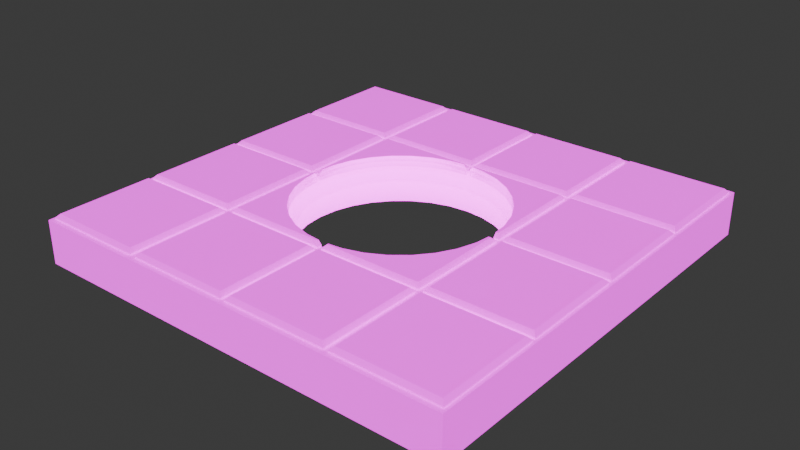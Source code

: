 # Source: TileWithHole.blend  (saved by Blender 4.0.36; exported with 4.5.12 LTS)
import bpy
from mathutils import Matrix  # noqa: F401  (used for matrix-valued properties, if any)

bpy.ops.wm.read_factory_settings(use_empty=True)
scene = bpy.context.scene
scene.name = 'Scene'

# ---- collections
col_collection = bpy.data.collections.new('Collection'); scene.collection.children.link(col_collection)

# ---- images (referenced by path relative to the original .blend; pixels are not part of the script)
import os
ASSET_DIR = os.environ.get("B2B_ASSET_DIR", "")  # directory of the original .blend (textures are referenced by path, not embedded)
HERE = os.path.dirname(os.path.abspath(__file__))  # packed textures are extracted next to this script under _unpacked/

def load_image(name, relpath, width, height, colorspace="sRGB"):
    """Load a texture the original file referenced (path relative to the .blend, or extracted next to this script)."""
    p = next((c for c in (os.path.join(HERE, relpath), os.path.join(ASSET_DIR, relpath)) if relpath and os.path.exists(c)), "")
    if p:
        img = bpy.data.images.load(p, check_existing=True)
        img.name = name
    else:  # same state as the original file: an image datablock whose file is absent (Cycles renders it pink)
        img = bpy.data.images.new(name, width, height)
        img.source = "FILE"
        img.filepath = "//" + (relpath or name)
    img.colorspace_settings.name = colorspace
    return img
img_albedo_png = load_image('Albedo.png', 'Albedo.png', 1024, 1024, 'sRGB')
img_emission_png = load_image('Emission.png', 'Emission.png', 1024, 1024, 'sRGB')

# ---- materials (node trees are filled in below, after node groups)
mat_texture = bpy.data.materials.new('Texture')
mat_texture.use_transparent_shadow = False

# ---- material node trees
mat_texture.use_nodes = True; mat_texture.node_tree.nodes.clear()
_N = mat_texture.node_tree.nodes; _L = mat_texture.node_tree.links
n0 = _N.new('ShaderNodeBsdfPrincipled'); n0.name = 'Principled BSDF'; n0.location = (10, 300)
n0.inputs[2].default_value = 0.4
n0.inputs[3].default_value = 1.45
n0.inputs[28].default_value = 1.0
n1 = _N.new('ShaderNodeOutputMaterial'); n1.name = 'Material Output'; n1.location = (300, 300)
n2 = _N.new('ShaderNodeNormalMap'); n2.name = 'Normal Map'; n2.location = (-300, -300)
n2.label = 'Normal/Map'
n2.inputs[0].default_value = 0.0
n3 = _N.new('ShaderNodeTexImage'); n3.name = 'Image Texture'; n3.location = (-300, 600)
n3.image = img_albedo_png
n4 = _N.new('ShaderNodeTexImage'); n4.name = 'Image Texture.001'; n4.location = (-300, 300)
n4.image = img_emission_png
_L.new(n0.outputs[0], n1.inputs[0])
_L.new(n2.outputs[0], n0.inputs[5])
_L.new(n3.outputs[0], n0.inputs[0])
_L.new(n4.outputs[0], n0.inputs[27])
n1.is_active_output = True

# ---- world
world_world = bpy.data.worlds.new('World'); scene.world = world_world
world_world.use_nodes = True; world_world.node_tree.nodes.clear()
_N = world_world.node_tree.nodes; _L = world_world.node_tree.links
n0 = _N.new('ShaderNodeOutputWorld'); n0.name = 'World Output'; n0.location = (300, 300)
n1 = _N.new('ShaderNodeBackground'); n1.name = 'Background'; n1.location = (10, 300)
n1.inputs[0].default_value = (0.05088, 0.05088, 0.05088, 1.0)
_L.new(n1.outputs[0], n0.inputs[0])
n0.is_active_output = True
world_world.color = (0.05088, 0.05088, 0.05088)
world_world.use_sun_shadow = False
world_world.sun_shadow_jitter_overblur = 0.0

# ---- meshes
me_cube_016 = bpy.data.meshes.new('Cube.016')
me_cube_016.from_pydata([(-98.71, -4.76, 97.73), (-98.71, -4.76, 50.13), (-51.11, -4.76, 97.73), (-51.11, -4.76, 50.13), (-97.14, 0.0, 96.16), (-98.71, -1.569, 97.73), (-97.14, 0.0, 51.7), (-98.71, -1.569, 50.13), (-52.68, 0.0, 96.16), (-51.11, -1.569, 97.73), (-52.68, 0.0, 51.7), (-51.11, -1.569, 50.13), (-48.37, -4.76, 97.73), (-48.37, -4.76, 50.13), (-0.7729, -4.76, 97.73), (-0.7729, -4.76, 50.13), (-46.8, 0.0, 96.16), (-48.37, -1.569, 97.73), (-46.8, 0.0, 51.7), (-48.37, -1.569, 50.13), (-2.342, 0.0, 96.16), (-0.7729, -1.569, 97.73), (-2.342, 0.0, 51.7), (-0.7729, -1.569, 50.13), (1.128, -4.76, 97.73), (1.128, -4.76, 50.13), (48.72, -4.76, 97.73), (48.72, -4.76, 50.13), (2.697, 0.0, 96.16), (1.128, -1.569, 97.73), (2.697, 0.0, 51.7), (1.128, -1.569, 50.13), (47.15, 0.0, 96.16), (48.72, -1.569, 97.73), (47.15, 0.0, 51.7), (48.72, -1.569, 50.13), (50.76, -4.76, 97.73), (50.76, -4.76, 50.13), (98.35, -4.76, 97.73), (98.35, -4.76, 50.13), (52.33, 0.0, 96.16), (50.76, -1.569, 97.73), (52.33, 0.0, 51.7), (50.76, -1.569, 50.13), (96.78, 0.0, 96.16), (98.35, -1.569, 97.73), (96.78, 0.0, 51.7), (98.35, -1.569, 50.13), (-98.71, -4.76, 48.4), (-98.71, -4.76, 0.7987), (-51.11, -4.76, 48.4), (-51.11, -4.76, 0.7987), (-97.14, 0.0, 46.83), (-98.71, -1.569, 48.4), (-97.14, 0.0, 2.368), (-98.71, -1.569, 0.7987), (-52.68, 0.0, 46.83), (-51.11, -1.569, 48.4), (-52.68, 0.0, 2.368), (-51.11, -1.569, 0.7987), (-48.37, -4.76, 48.4), (-48.37, -4.76, 0.7987), (-0.7729, -4.76, 48.4), (-46.8, 0.0, 46.83), (-48.37, -1.569, 48.4), (-46.8, 0.0, 2.368), (-48.37, -1.569, 0.7987), (-2.342, 0.0, 46.83), (-0.7729, -1.569, 48.4), (1.128, -4.76, 48.4), (48.72, -4.76, 48.4), (48.72, -4.76, 0.7987), (2.697, 0.0, 46.83), (1.128, -1.569, 48.4), (47.15, 0.0, 46.83), (48.72, -1.569, 48.4), (47.15, 0.0, 2.368), (48.72, -1.569, 0.7987), (50.76, -4.76, 48.4), (50.76, -4.76, 0.7987), (98.35, -4.76, 48.4), (98.35, -4.76, 0.7987), (52.33, 0.0, 46.83), (50.76, -1.569, 48.4), (52.33, 0.0, 2.368), (50.76, -1.569, 0.7987), (96.78, 0.0, 46.83), (98.35, -1.569, 48.4), (96.78, 0.0, 2.368), (98.35, -1.569, 0.7987), (-98.71, -4.76, -0.8849), (-98.71, -4.76, -48.48), (-51.11, -4.76, -0.8849), (-51.11, -4.76, -48.48), (-97.14, 0.0, -2.454), (-98.71, -1.569, -0.8849), (-97.14, 0.0, -46.91), (-98.71, -1.569, -48.48), (-52.68, 0.0, -2.454), (-51.11, -1.569, -0.8849), (-52.68, 0.0, -46.91), (-51.11, -1.569, -48.48), (-48.37, -4.76, -0.8849), (-48.37, -4.76, -48.48), (-0.7729, -4.76, -48.48), (-46.8, 0.0, -2.454), (-48.37, -1.569, -0.8849), (-46.8, 0.0, -46.91), (-48.37, -1.569, -48.48), (-2.342, 0.0, -46.91), (-0.7729, -1.569, -48.48), (1.128, -4.76, -48.48), (48.72, -4.76, -0.8849), (48.72, -4.76, -48.48), (2.697, 0.0, -46.91), (1.128, -1.569, -48.48), (47.15, 0.0, -2.454), (48.72, -1.569, -0.8849), (47.15, 0.0, -46.91), (48.72, -1.569, -48.48), (50.76, -4.76, -0.8849), (50.76, -4.76, -48.48), (98.35, -4.76, -0.8849), (98.35, -4.76, -48.48), (52.33, 0.0, -2.454), (50.76, -1.569, -0.8849), (52.33, 0.0, -46.91), (50.76, -1.569, -48.48), (96.78, 0.0, -2.454), (98.35, -1.569, -0.8849), (96.78, 0.0, -46.91), (98.35, -1.569, -48.48), (-98.71, -4.76, -50.05), (-98.71, -4.76, -97.64), (-51.11, -4.76, -50.05), (-51.11, -4.76, -97.64), (-97.14, 0.0, -51.62), (-98.71, -1.569, -50.05), (-97.14, 0.0, -96.07), (-98.71, -1.569, -97.64), (-52.68, 0.0, -51.62), (-51.11, -1.569, -50.05), (-52.68, 0.0, -96.07), (-51.11, -1.569, -97.64), (-48.37, -4.76, -50.05), (-48.37, -4.76, -97.64), (-0.7729, -4.76, -50.05), (-0.7729, -4.76, -97.64), (-46.8, 0.0, -51.62), (-48.37, -1.569, -50.05), (-46.8, 0.0, -96.07), (-48.37, -1.569, -97.64), (-2.342, 0.0, -51.62), (-0.7729, -1.569, -50.05), (-2.342, 0.0, -96.07), (-0.7729, -1.569, -97.64), (1.128, -4.76, -50.05), (1.128, -4.76, -97.64), (48.72, -4.76, -50.05), (48.72, -4.76, -97.64), (2.697, 0.0, -51.62), (1.128, -1.569, -50.05), (2.697, 0.0, -96.07), (1.128, -1.569, -97.64), (47.15, 0.0, -51.62), (48.72, -1.569, -50.05), (47.15, 0.0, -96.07), (48.72, -1.569, -97.64), (50.76, -4.76, -50.05), (50.76, -4.76, -97.64), (98.35, -4.76, -50.05), (98.35, -4.76, -97.64), (52.33, 0.0, -51.62), (50.76, -1.569, -50.05), (52.33, 0.0, -96.07), (50.76, -1.569, -97.64), (96.78, 0.0, -51.62), (98.35, -1.569, -50.05), (96.78, 0.0, -96.07), (98.35, -1.569, -97.64), (-100.3, -22.36, 99.93), (-100.3, -2.359, 99.93), (-100.3, -22.36, -100.1), (-100.3, -2.359, -100.1), (99.72, -22.36, 99.93), (99.72, -2.359, 99.93), (99.72, -22.36, -100.1), (99.72, -2.359, -100.1), (-9.039, -2.359, 45.44), (-9.039, -22.36, 45.44), (-9.039, -4.76, 45.44), (-9.039, -3.815e-06, 45.44), (0.0, -2.359, 46.33), (0.0, -22.36, 46.33), (-0.7729, -1.569, 46.26), (-0.7729, -4.76, 46.26), (-2.342, 0.0, 46.1), (1.128, -1.569, 46.22), (2.697, 0.0, 46.07), (1.128, -4.76, 46.22), (9.039, -2.359, 45.44), (9.039, -22.36, 45.44), (9.039, -4.76, 45.44), (9.039, -3.815e-06, 45.44), (-17.73, -2.359, 42.81), (-17.73, -22.36, 42.81), (-17.73, -4.76, 42.81), (-17.73, -3.815e-06, 42.81), (17.73, -2.359, 42.81), (17.73, -22.36, 42.81), (17.73, -4.76, 42.81), (17.73, -3.815e-06, 42.81), (25.74, -2.359, 38.52), (25.74, -22.36, 38.52), (25.74, -4.76, 38.52), (25.74, -3.815e-06, 38.52), (-25.74, -2.359, 38.52), (-25.74, -22.36, 38.52), (-25.74, -4.76, 38.52), (-25.74, -3.815e-06, 38.52), (-38.52, -2.359, 25.74), (-38.52, -22.36, 25.74), (-38.52, -4.76, 25.74), (-38.52, -3.815e-06, 25.74), (-32.76, -2.359, 32.76), (-32.76, -22.36, 32.76), (-32.76, -4.76, 32.76), (-32.76, -3.815e-06, 32.76), (32.76, -22.36, 32.76), (32.76, -2.359, 32.76), (32.76, -4.76, 32.76), (32.76, -3.815e-06, 32.76), (-42.81, -2.359, 17.73), (-42.81, -22.36, 17.73), (-42.81, -4.76, 17.73), (-42.81, 0.0, 17.73), (38.52, -22.36, 25.74), (38.52, -2.359, 25.74), (38.52, -4.76, 25.74), (38.52, -3.815e-06, 25.74), (-45.44, -2.359, 9.039), (-45.44, -22.36, 9.039), (-45.44, -4.76, 9.039), (-45.44, 0.0, 9.039), (45.44, -22.36, 9.039), (45.44, -2.359, 9.039), (45.44, -4.76, 9.039), (45.44, 0.0, 9.039), (42.81, -22.36, 17.73), (42.81, -2.359, 17.73), (42.81, -4.76, 17.73), (42.81, 0.0, 17.73), (0.0, -22.36, -46.33), (0.0, -2.359, -46.33), (1.128, -4.76, -46.22), (1.128, -1.569, -46.22), (2.697, 0.0, -46.07), (9.039, -22.36, -45.44), (9.039, -2.359, -45.44), (9.039, -4.76, -45.44), (9.039, -5.722e-06, -45.44), (-38.52, -2.359, -25.74), (-38.52, -22.36, -25.74), (-38.52, -4.76, -25.74), (-38.52, 3.815e-06, -25.74), (-0.7729, -1.569, -46.26), (-2.342, 0.0, -46.1), (-0.7729, -4.76, -46.26), (-25.74, -22.36, -38.52), (-25.74, -2.359, -38.52), (-25.74, -4.76, -38.52), (-25.74, 0.0, -38.52), (25.74, -22.36, -38.52), (25.74, -2.359, -38.52), (25.74, -4.76, -38.52), (25.74, -5.722e-06, -38.52), (32.76, -22.36, -32.76), (32.76, -2.359, -32.76), (32.76, -4.76, -32.76), (32.76, -5.722e-06, -32.76), (-17.73, -22.36, -42.81), (-17.73, -2.359, -42.81), (-17.73, -4.76, -42.81), (-17.73, 0.0, -42.81), (42.81, -22.36, -17.73), (42.81, -2.359, -17.73), (42.81, -4.76, -17.73), (42.81, 0.0, -17.73), (-9.039, -22.36, -45.44), (-9.039, -2.359, -45.44), (-9.039, -4.76, -45.44), (-9.039, 0.0, -45.44), (-32.76, -22.36, -32.76), (-32.76, -2.359, -32.76), (-32.76, -4.76, -32.76), (-32.76, 3.815e-06, -32.76), (38.52, -22.36, -25.74), (38.52, -2.359, -25.74), (38.52, -4.76, -25.74), (38.52, -5.722e-06, -25.74), (17.73, -22.36, -42.81), (17.73, -2.359, -42.81), (17.73, -4.76, -42.81), (17.73, -5.722e-06, -42.81), (45.44, -22.36, -9.039), (45.44, -2.359, -9.039), (45.44, -4.76, -9.039), (45.44, 0.0, -9.039), (-46.33, -2.359, -1.781e-07), (-46.33, -22.36, -1.688e-06), (-46.25, -4.76, 0.7987), (-46.25, -1.569, 0.7987), (-46.1, 0.0, 2.368), (-45.44, -2.359, -9.039), (-45.44, -22.36, -9.039), (-45.44, -4.76, -9.039), (-45.44, 0.0, -9.039), (46.33, -22.36, -1.688e-06), (46.33, -2.359, -1.781e-07), (46.25, -1.569, -0.8849), (46.25, -4.76, -0.8849), (46.09, 0.0, -2.454), (-46.25, -4.76, -0.8849), (-46.09, 0.0, -2.454), (-46.25, -1.569, -0.8849), (46.25, -4.76, 0.7987), (46.25, -1.569, 0.7987), (46.1, 0.0, 2.368), (-42.81, -2.359, -17.73), (-42.81, -22.36, -17.73), (-42.81, -4.76, -17.73), (-42.81, 0.0, -17.73)], [], [(10, 6, 4, 8), (3, 11, 9, 2), (0, 5, 7, 1), (1, 3, 2, 0), (1, 7, 11, 3), (4, 6, 7, 5), (6, 10, 11, 7), (10, 8, 9, 11), (8, 4, 5, 9), (2, 9, 5, 0), (22, 18, 16, 20), (15, 23, 21, 14), (12, 17, 19, 13), (13, 15, 14, 12), (13, 19, 23, 15), (16, 18, 19, 17), (18, 22, 23, 19), (22, 20, 21, 23), (20, 16, 17, 21), (14, 21, 17, 12), (34, 30, 28, 32), (27, 35, 33, 26), (24, 29, 31, 25), (25, 27, 26, 24), (25, 31, 35, 27), (28, 30, 31, 29), (30, 34, 35, 31), (34, 32, 33, 35), (32, 28, 29, 33), (26, 33, 29, 24), (46, 42, 40, 44), (39, 47, 45, 38), (36, 41, 43, 37), (37, 39, 38, 36), (37, 43, 47, 39), (40, 42, 43, 41), (42, 46, 47, 43), (46, 44, 45, 47), (44, 40, 41, 45), (38, 45, 41, 36), (58, 54, 52, 56), (51, 59, 57, 50), (48, 53, 55, 49), (49, 51, 50, 48), (49, 55, 59, 51), (52, 54, 55, 53), (54, 58, 59, 55), (58, 56, 57, 59), (56, 52, 53, 57), (50, 57, 53, 48), (60, 64, 66, 61), (61, 310, 242, 234, 222, 226, 218, 206, 190, 195, 62, 60), (61, 66, 311, 310), (63, 65, 66, 64), (65, 312, 311, 66), (67, 63, 64, 68), (62, 68, 64, 60), (76, 327, 247, 251, 239, 231, 215, 211, 203, 198, 72, 74), (71, 77, 75, 70), (69, 73, 197, 199), (72, 198, 197, 73), (76, 74, 75, 77), (74, 72, 73, 75), (70, 75, 73, 69), (88, 84, 82, 86), (81, 89, 87, 80), (78, 83, 85, 79), (79, 81, 80, 78), (79, 85, 89, 81), (82, 84, 85, 83), (84, 88, 89, 85), (88, 86, 87, 89), (86, 82, 83, 87), (80, 87, 83, 78), (100, 96, 94, 98), (93, 101, 99, 92), (90, 95, 97, 91), (91, 93, 92, 90), (91, 97, 101, 93), (94, 96, 97, 95), (96, 100, 101, 97), (100, 98, 99, 101), (98, 94, 95, 99), (92, 99, 95, 90), (109, 107, 105, 323, 316, 331, 264, 295, 271, 283, 291, 266), (104, 110, 265, 267), (102, 106, 108, 103), (103, 104, 267, 290, 282, 270, 294, 263, 330, 315, 322, 102), (103, 108, 110, 104), (105, 107, 108, 106), (107, 109, 110, 108), (109, 266, 265, 110), (118, 114, 256, 260, 303, 275, 279, 299, 287, 307, 321, 116), (113, 119, 117, 112), (111, 113, 112, 320, 306, 286, 298, 278, 274, 302, 259, 254), (111, 115, 119, 113), (114, 118, 119, 115), (118, 116, 117, 119), (116, 321, 319, 117), (112, 117, 319, 320), (130, 126, 124, 128), (123, 131, 129, 122), (120, 125, 127, 121), (121, 123, 122, 120), (121, 127, 131, 123), (124, 126, 127, 125), (126, 130, 131, 127), (130, 128, 129, 131), (128, 124, 125, 129), (122, 129, 125, 120), (142, 138, 136, 140), (135, 143, 141, 134), (132, 137, 139, 133), (133, 135, 134, 132), (133, 139, 143, 135), (136, 138, 139, 137), (138, 142, 143, 139), (142, 140, 141, 143), (140, 136, 137, 141), (134, 141, 137, 132), (154, 150, 148, 152), (147, 155, 153, 146), (144, 149, 151, 145), (145, 147, 146, 144), (145, 151, 155, 147), (148, 150, 151, 149), (150, 154, 155, 151), (154, 152, 153, 155), (152, 148, 149, 153), (146, 153, 149, 144), (166, 162, 160, 164), (159, 167, 165, 158), (156, 161, 163, 157), (157, 159, 158, 156), (157, 163, 167, 159), (160, 162, 163, 161), (162, 166, 167, 163), (166, 164, 165, 167), (164, 160, 161, 165), (158, 165, 161, 156), (178, 174, 172, 176), (171, 179, 177, 170), (168, 173, 175, 169), (169, 171, 170, 168), (169, 175, 179, 171), (172, 174, 175, 173), (174, 178, 179, 175), (178, 176, 177, 179), (176, 172, 173, 177), (170, 177, 173, 168), (180, 181, 183, 182), (182, 183, 187, 186), (186, 187, 185, 184), (184, 185, 181, 180), (182, 186, 184, 317, 304, 284, 296, 276, 272, 300, 257, 252, 288, 280, 268, 292, 262, 329, 314, 309, 180), (187, 183, 181, 308, 313, 328, 261, 293, 269, 281, 289, 253, 258, 301, 273, 277, 297, 285, 305, 318, 185), (254, 255, 115, 111), (324, 323, 105, 106), (180, 309, 241, 233, 221, 225, 217, 205, 189, 193, 201, 209, 213, 228, 236, 248, 244, 317, 184), (195, 194, 68, 62), (325, 326, 77, 71), (255, 256, 114, 115), (185, 318, 245, 249, 237, 229, 212, 208, 200, 192, 188, 204, 216, 224, 220, 232, 240, 308, 181), (326, 327, 76, 77), (194, 196, 67, 68), (322, 324, 106, 102), (199, 202, 210, 214, 230, 238, 250, 246, 325, 71, 70, 69), (196, 191, 207, 219, 227, 223, 235, 243, 312, 65, 63, 67)])
me_cube_016.polygons.foreach_set('use_smooth', [True] * 168)
_k = set([(0, 1), (0, 2), (0, 5), (1, 3), (1, 7), (2, 3), (2, 9), (3, 11), (4, 5), (4, 6), (4, 8), (5, 7), (5, 9), (6, 7), (6, 10), (7, 11), (8, 9), (8, 10), (9, 11), (10, 11), (12, 13), (12, 14), (12, 17), (13, 15), (13, 19), (14, 15), (14, 21), (15, 23), (16, 17), (16, 18), (16, 20), (17, 19), (17, 21), (18, 19), (18, 22), (19, 23), (20, 21), (20, 22), (21, 23), (22, 23), (24, 25), (24, 26), (24, 29), (25, 27), (25, 31), (26, 27), (26, 33), (27, 35), (28, 29), (28, 30), (28, 32), (29, 31), (29, 33), (30, 31), (30, 34), (31, 35), (32, 33), (32, 34), (33, 35), (34, 35), (36, 37), (36, 38), (36, 41), (37, 39), (37, 43), (38, 39), (38, 45), (39, 47), (40, 41), (40, 42), (40, 44), (41, 43), (41, 45), (42, 43), (42, 46), (43, 47), (44, 45), (44, 46), (45, 47), (46, 47), (48, 49), (48, 50), (48, 53), (49, 51), (49, 55), (50, 51), (50, 57), (51, 59), (52, 53), (52, 54), (52, 56), (53, 55), (53, 57), (54, 55), (54, 58), (55, 59), (56, 57), (56, 58), (57, 59), (58, 59), (60, 61), (60, 62), (60, 64), (61, 66), (61, 310), (62, 68), (62, 195), (63, 64), (63, 65), (63, 67), (64, 66), (64, 68), (65, 66), (65, 312), (66, 311), (67, 68), (67, 196), (68, 194), (69, 70), (69, 73), (69, 199), (70, 71), (70, 75), (71, 77), (71, 325), (72, 73), (72, 74), (72, 198), (73, 75), (73, 197), (74, 75), (74, 76), (75, 77), (76, 77), (76, 327), (77, 326), (78, 79), (78, 80), (78, 83), (79, 81), (79, 85), (80, 81), (80, 87), (81, 89), (82, 83), (82, 84), (82, 86), (83, 85), (83, 87), (84, 85), (84, 88), (85, 89), (86, 87), (86, 88), (87, 89), (88, 89), (90, 91), (90, 92), (90, 95), (91, 93), (91, 97), (92, 93), (92, 99), (93, 101), (94, 95), (94, 96), (94, 98), (95, 97), (95, 99), (96, 97), (96, 100), (97, 101), (98, 99), (98, 100), (99, 101), (100, 101), (102, 103), (102, 106), (102, 322), (103, 104), (103, 108), (104, 110), (104, 267), (105, 106), (105, 107), (105, 323), (106, 108), (106, 324), (107, 108), (107, 109), (108, 110), (109, 110), (109, 266), (110, 265), (111, 113), (111, 115), (111, 254), (112, 113), (112, 117), (112, 320), (113, 119), (114, 115), (114, 118), (114, 256), (115, 119), (115, 255), (116, 117), (116, 118), (116, 321), (117, 119), (117, 319), (118, 119), (120, 121), (120, 122), (120, 125), (121, 123), (121, 127), (122, 123), (122, 129), (123, 131), (124, 125), (124, 126), (124, 128), (125, 127), (125, 129), (126, 127), (126, 130), (127, 131), (128, 129), (128, 130), (129, 131), (130, 131), (132, 133), (132, 134), (132, 137), (133, 135), (133, 139), (134, 135), (134, 141), (135, 143), (136, 137), (136, 138), (136, 140), (137, 139), (137, 141), (138, 139), (138, 142), (139, 143), (140, 141), (140, 142), (141, 143), (142, 143), (144, 145), (144, 146), (144, 149), (145, 147), (145, 151), (146, 147), (146, 153), (147, 155), (148, 149), (148, 150), (148, 152), (149, 151), (149, 153), (150, 151), (150, 154), (151, 155), (152, 153), (152, 154), (153, 155), (154, 155), (156, 157), (156, 158), (156, 161), (157, 159), (157, 163), (158, 159), (158, 165), (159, 167), (160, 161), (160, 162), (160, 164), (161, 163), (161, 165), (162, 163), (162, 166), (163, 167), (164, 165), (164, 166), (165, 167), (166, 167), (168, 169), (168, 170), (168, 173), (169, 171), (169, 175), (170, 171), (170, 177), (171, 179), (172, 173), (172, 174), (172, 176), (173, 175), (173, 177), (174, 175), (174, 178), (175, 179), (176, 177), (176, 178), (177, 179), (178, 179), (180, 181), (180, 182), (180, 184), (181, 183), (181, 185), (182, 183), (182, 186), (183, 187), (184, 185), (184, 186), (185, 187), (186, 187)])
me_cube_016.attributes.new('sharp_edge', 'BOOLEAN', 'EDGE').data.foreach_set('value', [ (min(e.vertices), max(e.vertices)) in _k for e in me_cube_016.edges])
_uv = me_cube_016.uv_layers.new(name='UVMap')
_uv.uv.foreach_set('vector', [0.1972, 0.8389, 0.1818, 0.8389, 0.1818, 0.8544, 0.1972, 0.8544, 0.217, 0.9022, 0.2134, 0.9022, 0.2134, 0.9176, 0.217, 0.9176, 0.1656, 0.9532, 0.1656, 0.9496, 0.1501, 0.9496, 0.1501, 0.9532, 0.1498, 0.7915, 0.1343, 0.7915, 0.1343, 0.807, 0.1498, 0.807, 0.217, 0.8863, 0.2134, 0.8863, 0.2134, 0.9018, 0.217, 0.9018, 0.1343, 0.9532, 0.1498, 0.9532, 0.1498, 0.9496, 0.1343, 0.9496, 0.217, 0.886, 0.217, 0.8705, 0.2134, 0.8705, 0.2134, 0.886, 0.07112, 0.9532, 0.0866, 0.9532, 0.0866, 0.9496, 0.07112, 0.9496, 0.217, 0.807, 0.217, 0.7915, 0.2134, 0.7915, 0.2134, 0.807, 0.213, 0.9374, 0.213, 0.9338, 0.1976, 0.9338, 0.1976, 0.9374, 0.134, 0.8705, 0.1185, 0.8705, 0.1185, 0.886, 0.134, 0.886, 0.213, 0.8547, 0.2094, 0.8547, 0.2094, 0.8702, 0.213, 0.8702, 0.134, 0.9492, 0.134, 0.9456, 0.1185, 0.9456, 0.1185, 0.9492, 0.1656, 0.8073, 0.1501, 0.8073, 0.1501, 0.8228, 0.1656, 0.8228, 0.2091, 0.918, 0.2055, 0.918, 0.2055, 0.9334, 0.2091, 0.9334, 0.1818, 0.9453, 0.1972, 0.9453, 0.1972, 0.9417, 0.1818, 0.9417, 0.2091, 0.8544, 0.2091, 0.8389, 0.2055, 0.8389, 0.2055, 0.8544, 0.1027, 0.9453, 0.1182, 0.9453, 0.1182, 0.9417, 0.1027, 0.9417, 0.2051, 0.9176, 0.2051, 0.9022, 0.2015, 0.9022, 0.2015, 0.9176, 0.1814, 0.9413, 0.1814, 0.9377, 0.166, 0.9377, 0.166, 0.9413, 0.1814, 0.7915, 0.166, 0.7915, 0.166, 0.807, 0.1814, 0.807, 0.2051, 0.8231, 0.2015, 0.8231, 0.2015, 0.8386, 0.2051, 0.8386, 0.1024, 0.9413, 0.1024, 0.9377, 0.08692, 0.9377, 0.08692, 0.9413, 0.1814, 0.8389, 0.166, 0.8389, 0.166, 0.8544, 0.1814, 0.8544, 0.2012, 0.8863, 0.1976, 0.8863, 0.1976, 0.9018, 0.2012, 0.9018, 0.1501, 0.9374, 0.1656, 0.9374, 0.1656, 0.9338, 0.1501, 0.9338, 0.2012, 0.8228, 0.2012, 0.8073, 0.1976, 0.8073, 0.1976, 0.8228, 0.07112, 0.9374, 0.0866, 0.9374, 0.0866, 0.9338, 0.07112, 0.9338, 0.1854, 0.9334, 0.1854, 0.918, 0.1818, 0.918, 0.1818, 0.9334, 0.134, 0.9334, 0.134, 0.9298, 0.1185, 0.9298, 0.1185, 0.9334, 0.07079, 0.918, 0.05531, 0.918, 0.05531, 0.9334, 0.07079, 0.9334, 0.1933, 0.9022, 0.1897, 0.9022, 0.1897, 0.9176, 0.1933, 0.9176, 0.1814, 0.9255, 0.1814, 0.9219, 0.166, 0.9219, 0.166, 0.9255, 0.0866, 0.918, 0.07112, 0.918, 0.07112, 0.9334, 0.0866, 0.9334, 0.1893, 0.8863, 0.1857, 0.8863, 0.1857, 0.9018, 0.1893, 0.9018, 0.1501, 0.9216, 0.1656, 0.9216, 0.1656, 0.918, 0.1501, 0.918, 0.1854, 0.886, 0.1854, 0.8705, 0.1818, 0.8705, 0.1818, 0.886, 0.166, 0.9532, 0.1814, 0.9532, 0.1814, 0.9496, 0.166, 0.9496, 0.1854, 0.8702, 0.1854, 0.8547, 0.1818, 0.8547, 0.1818, 0.8702, 0.134, 0.9216, 0.134, 0.918, 0.1185, 0.918, 0.1185, 0.9216, 0.1182, 0.918, 0.1027, 0.918, 0.1027, 0.9334, 0.1182, 0.9334, 0.1854, 0.8863, 0.1818, 0.8863, 0.1818, 0.9018, 0.1854, 0.9018, 0.1498, 0.9216, 0.1498, 0.918, 0.1343, 0.918, 0.1343, 0.9216, 0.1024, 0.918, 0.08692, 0.918, 0.08692, 0.9334, 0.1024, 0.9334, 0.1854, 0.9022, 0.1818, 0.9022, 0.1818, 0.9176, 0.1854, 0.9176, 0.166, 0.9216, 0.1814, 0.9216, 0.1814, 0.918, 0.166, 0.918, 0.1893, 0.8702, 0.1893, 0.8547, 0.1857, 0.8547, 0.1857, 0.8702, 0.1185, 0.9255, 0.134, 0.9255, 0.134, 0.9219, 0.1185, 0.9219, 0.1893, 0.886, 0.1893, 0.8705, 0.1857, 0.8705, 0.1857, 0.886, 0.1498, 0.9255, 0.1498, 0.9219, 0.1343, 0.9219, 0.1343, 0.9255, 0.1656, 0.9255, 0.1656, 0.9219, 0.1501, 0.9219, 0.1501, 0.9255, 0.1972, 0.8073, 0.1966, 0.8073, 0.1963, 0.81, 0.1954, 0.8128, 0.194, 0.8154, 0.1922, 0.8177, 0.1899, 0.8196, 0.1873, 0.821, 0.1844, 0.8218, 0.1818, 0.8221, 0.1818, 0.8228, 0.1972, 0.8228, 0.1933, 0.8547, 0.1897, 0.8547, 0.1897, 0.8554, 0.1933, 0.8554, 0.1185, 0.9295, 0.134, 0.9295, 0.134, 0.9259, 0.1185, 0.9259, 0.1933, 0.886, 0.1933, 0.8858, 0.1897, 0.8853, 0.1897, 0.886, 0.1933, 0.9018, 0.1933, 0.8863, 0.1897, 0.8863, 0.1897, 0.9018, 0.1656, 0.9295, 0.1656, 0.9259, 0.1501, 0.9259, 0.1501, 0.9295, 0.1972, 0.7915, 0.1969, 0.7915, 0.1966, 0.7938, 0.1957, 0.7969, 0.1942, 0.7997, 0.1922, 0.8021, 0.1898, 0.8041, 0.187, 0.8056, 0.184, 0.8065, 0.1818, 0.8067, 0.1818, 0.807, 0.1972, 0.807, 0.1972, 0.8547, 0.1936, 0.8547, 0.1936, 0.8702, 0.1972, 0.8702, 0.1814, 0.9295, 0.1814, 0.9259, 0.1807, 0.9259, 0.1807, 0.9295, 0.1343, 0.9334, 0.1346, 0.9334, 0.135, 0.9298, 0.1343, 0.9298, 0.1501, 0.9334, 0.1656, 0.9334, 0.1656, 0.9298, 0.1501, 0.9298, 0.1972, 0.9176, 0.1972, 0.9022, 0.1936, 0.9022, 0.1936, 0.9176, 0.1814, 0.9334, 0.1814, 0.9298, 0.166, 0.9298, 0.166, 0.9334, 0.1656, 0.9022, 0.1501, 0.9022, 0.1501, 0.9176, 0.1656, 0.9176, 0.1893, 0.918, 0.1857, 0.918, 0.1857, 0.9334, 0.1893, 0.9334, 0.07079, 0.9374, 0.07079, 0.9338, 0.05531, 0.9338, 0.05531, 0.9374, 0.1814, 0.8863, 0.166, 0.8863, 0.166, 0.9018, 0.1814, 0.9018, 0.1933, 0.918, 0.1897, 0.918, 0.1897, 0.9334, 0.1933, 0.9334, 0.08692, 0.9374, 0.1024, 0.9374, 0.1024, 0.9338, 0.08692, 0.9338, 0.1972, 0.9334, 0.1972, 0.918, 0.1936, 0.918, 0.1936, 0.9334, 0.1027, 0.9374, 0.1182, 0.9374, 0.1182, 0.9338, 0.1027, 0.9338, 0.2012, 0.807, 0.2012, 0.7915, 0.1976, 0.7915, 0.1976, 0.807, 0.134, 0.9374, 0.134, 0.9338, 0.1185, 0.9338, 0.1185, 0.9374, 0.1814, 0.8705, 0.166, 0.8705, 0.166, 0.886, 0.1814, 0.886, 0.2012, 0.8231, 0.1976, 0.8231, 0.1976, 0.8386, 0.2012, 0.8386, 0.1498, 0.9374, 0.1498, 0.9338, 0.1343, 0.9338, 0.1343, 0.9374, 0.1498, 0.9022, 0.1343, 0.9022, 0.1343, 0.9176, 0.1498, 0.9176, 0.2012, 0.8389, 0.1976, 0.8389, 0.1976, 0.8544, 0.2012, 0.8544, 0.166, 0.9374, 0.1814, 0.9374, 0.1814, 0.9338, 0.166, 0.9338, 0.2012, 0.8702, 0.2012, 0.8547, 0.1976, 0.8547, 0.1976, 0.8702, 0.1818, 0.9374, 0.1972, 0.9374, 0.1972, 0.9338, 0.1818, 0.9338, 0.2012, 0.886, 0.2012, 0.8705, 0.1976, 0.8705, 0.1976, 0.886, 0.07079, 0.9413, 0.07079, 0.9377, 0.05531, 0.9377, 0.05531, 0.9413, 0.134, 0.9022, 0.1185, 0.9022, 0.1185, 0.9176, 0.1188, 0.9176, 0.119, 0.9153, 0.1199, 0.9123, 0.1214, 0.9095, 0.1234, 0.9071, 0.1259, 0.9051, 0.1287, 0.9036, 0.1317, 0.9027, 0.134, 0.9024, 0.2012, 0.9022, 0.1976, 0.9022, 0.1976, 0.9029, 0.2012, 0.9029, 0.0866, 0.9413, 0.0866, 0.9377, 0.07112, 0.9377, 0.07112, 0.9413, 0.1814, 0.8231, 0.166, 0.8231, 0.166, 0.8238, 0.1686, 0.8241, 0.1715, 0.825, 0.1741, 0.8264, 0.1764, 0.8282, 0.1782, 0.8305, 0.1796, 0.8331, 0.1805, 0.836, 0.1807, 0.8386, 0.1814, 0.8386, 0.2012, 0.918, 0.1976, 0.918, 0.1976, 0.9334, 0.2012, 0.9334, 0.1027, 0.9413, 0.1182, 0.9413, 0.1182, 0.9377, 0.1027, 0.9377, 0.2051, 0.807, 0.2051, 0.7915, 0.2015, 0.7915, 0.2015, 0.807, 0.1185, 0.9413, 0.1188, 0.9413, 0.1193, 0.9377, 0.1185, 0.9377, 0.1814, 0.8073, 0.166, 0.8073, 0.166, 0.8076, 0.1682, 0.8078, 0.1712, 0.8087, 0.174, 0.8102, 0.1764, 0.8122, 0.1784, 0.8147, 0.1799, 0.8175, 0.1808, 0.8205, 0.1811, 0.8228, 0.1814, 0.8228, 0.2051, 0.8389, 0.2015, 0.8389, 0.2015, 0.8544, 0.2051, 0.8544, 0.1656, 0.8863, 0.1501, 0.8863, 0.1501, 0.9018, 0.151, 0.9018, 0.1512, 0.8992, 0.1521, 0.8963, 0.1535, 0.8937, 0.1553, 0.8915, 0.1576, 0.8896, 0.1602, 0.8882, 0.1631, 0.8873, 0.1656, 0.8871, 0.2051, 0.8547, 0.2015, 0.8547, 0.2015, 0.8702, 0.2051, 0.8702, 0.2051, 0.886, 0.2051, 0.8705, 0.2015, 0.8705, 0.2015, 0.886, 0.05531, 0.9453, 0.07079, 0.9453, 0.07079, 0.9417, 0.05531, 0.9417, 0.2051, 0.9018, 0.2051, 0.9015, 0.2015, 0.901, 0.2015, 0.9018, 0.0866, 0.9453, 0.0866, 0.9417, 0.08579, 0.9417, 0.08579, 0.9453, 0.1498, 0.8863, 0.1343, 0.8863, 0.1343, 0.9018, 0.1498, 0.9018, 0.2051, 0.918, 0.2015, 0.918, 0.2015, 0.9334, 0.2051, 0.9334, 0.1024, 0.9453, 0.1024, 0.9417, 0.08692, 0.9417, 0.08692, 0.9453, 0.1656, 0.8705, 0.1501, 0.8705, 0.1501, 0.886, 0.1656, 0.886, 0.2091, 0.7915, 0.2055, 0.7915, 0.2055, 0.807, 0.2091, 0.807, 0.1185, 0.9453, 0.134, 0.9453, 0.134, 0.9417, 0.1185, 0.9417, 0.2091, 0.8228, 0.2091, 0.8073, 0.2055, 0.8073, 0.2055, 0.8228, 0.1343, 0.9453, 0.1498, 0.9453, 0.1498, 0.9417, 0.1343, 0.9417, 0.2091, 0.8386, 0.2091, 0.8231, 0.2055, 0.8231, 0.2055, 0.8386, 0.1656, 0.9453, 0.1656, 0.9417, 0.1501, 0.9417, 0.1501, 0.9453, 0.134, 0.8863, 0.1185, 0.8863, 0.1185, 0.9018, 0.134, 0.9018, 0.2091, 0.8547, 0.2055, 0.8547, 0.2055, 0.8702, 0.2091, 0.8702, 0.1814, 0.9453, 0.1814, 0.9417, 0.166, 0.9417, 0.166, 0.9453, 0.1656, 0.8389, 0.1501, 0.8389, 0.1501, 0.8544, 0.1656, 0.8544, 0.2091, 0.8705, 0.2055, 0.8705, 0.2055, 0.886, 0.2091, 0.886, 0.05531, 0.9492, 0.07079, 0.9492, 0.07079, 0.9456, 0.05531, 0.9456, 0.2091, 0.9018, 0.2091, 0.8863, 0.2055, 0.8863, 0.2055, 0.9018, 0.07112, 0.9492, 0.0866, 0.9492, 0.0866, 0.9456, 0.07112, 0.9456, 0.2091, 0.9176, 0.2091, 0.9022, 0.2055, 0.9022, 0.2055, 0.9176, 0.1024, 0.9492, 0.1024, 0.9456, 0.08692, 0.9456, 0.08692, 0.9492, 0.1656, 0.8231, 0.1501, 0.8231, 0.1501, 0.8386, 0.1656, 0.8386, 0.213, 0.7915, 0.2094, 0.7915, 0.2094, 0.807, 0.213, 0.807, 0.1182, 0.9492, 0.1182, 0.9456, 0.1027, 0.9456, 0.1027, 0.9492, 0.1656, 0.7915, 0.1501, 0.7915, 0.1501, 0.807, 0.1656, 0.807, 0.213, 0.8073, 0.2094, 0.8073, 0.2094, 0.8228, 0.213, 0.8228, 0.1343, 0.9492, 0.1498, 0.9492, 0.1498, 0.9456, 0.1343, 0.9456, 0.213, 0.8386, 0.213, 0.8231, 0.2094, 0.8231, 0.2094, 0.8386, 0.1501, 0.9492, 0.1656, 0.9492, 0.1656, 0.9456, 0.1501, 0.9456, 0.213, 0.8544, 0.213, 0.8389, 0.2094, 0.8389, 0.2094, 0.8544, 0.1814, 0.9492, 0.1814, 0.9456, 0.166, 0.9456, 0.166, 0.9492, 0.1498, 0.8705, 0.1343, 0.8705, 0.1343, 0.886, 0.1498, 0.886, 0.213, 0.8705, 0.2094, 0.8705, 0.2094, 0.886, 0.213, 0.886, 0.1972, 0.9492, 0.1972, 0.9456, 0.1818, 0.9456, 0.1818, 0.9492, 0.1498, 0.8389, 0.1343, 0.8389, 0.1343, 0.8544, 0.1498, 0.8544, 0.213, 0.8863, 0.2094, 0.8863, 0.2094, 0.9018, 0.213, 0.9018, 0.1976, 0.9413, 0.213, 0.9413, 0.213, 0.9377, 0.1976, 0.9377, 0.213, 0.9176, 0.213, 0.9022, 0.2094, 0.9022, 0.2094, 0.9176, 0.1976, 0.9453, 0.213, 0.9453, 0.213, 0.9417, 0.1976, 0.9417, 0.213, 0.9334, 0.213, 0.918, 0.2094, 0.918, 0.2094, 0.9334, 0.213, 0.9492, 0.213, 0.9456, 0.1976, 0.9456, 0.1976, 0.9492, 0.1498, 0.8231, 0.1343, 0.8231, 0.1343, 0.8386, 0.1498, 0.8386, 0.217, 0.8073, 0.2134, 0.8073, 0.2134, 0.8228, 0.217, 0.8228, 0.07079, 0.9532, 0.07079, 0.9496, 0.05531, 0.9496, 0.05531, 0.9532, 0.1498, 0.8073, 0.1343, 0.8073, 0.1343, 0.8228, 0.1498, 0.8228, 0.217, 0.8231, 0.2134, 0.8231, 0.2134, 0.8386, 0.217, 0.8386, 0.08692, 0.9532, 0.1024, 0.9532, 0.1024, 0.9496, 0.08692, 0.9496, 0.217, 0.8544, 0.217, 0.8389, 0.2134, 0.8389, 0.2134, 0.8544, 0.1027, 0.9532, 0.1182, 0.9532, 0.1182, 0.9496, 0.1027, 0.9496, 0.217, 0.8702, 0.217, 0.8547, 0.2134, 0.8547, 0.2134, 0.8702, 0.134, 0.9532, 0.134, 0.9496, 0.1185, 0.9496, 0.1185, 0.9532, 0.1261, 0.7915, 0.1185, 0.7915, 0.1185, 0.8544, 0.1261, 0.8544, 0.1814, 0.8623, 0.1814, 0.8547, 0.1185, 0.8547, 0.1185, 0.8623, 0.134, 0.7915, 0.1264, 0.7915, 0.1264, 0.8544, 0.134, 0.8544, 0.1814, 0.8702, 0.1814, 0.8626, 0.1185, 0.8626, 0.1185, 0.8702, 0.1182, 0.7915, 0.05531, 0.7915, 0.05531, 0.8544, 0.0721, 0.823, 0.07238, 0.8201, 0.07321, 0.8174, 0.07456, 0.8149, 0.07637, 0.8127, 0.07858, 0.8109, 0.0811, 0.8095, 0.08383, 0.8087, 0.08668, 0.8084, 0.08952, 0.8087, 0.09225, 0.8095, 0.09477, 0.8109, 0.09698, 0.8127, 0.09879, 0.8149, 0.1001, 0.8174, 0.101, 0.8201, 0.1012, 0.823, 0.1182, 0.8544, 0.1182, 0.8547, 0.05531, 0.8547, 0.05531, 0.9176, 0.07228, 0.8862, 0.07256, 0.8834, 0.07339, 0.8806, 0.07473, 0.8781, 0.07655, 0.8759, 0.07875, 0.8741, 0.08127, 0.8727, 0.08401, 0.8719, 0.08685, 0.8716, 0.08969, 0.8719, 0.09243, 0.8727, 0.09494, 0.8741, 0.09715, 0.8759, 0.09896, 0.8781, 0.1003, 0.8806, 0.1011, 0.8834, 0.1014, 0.8862, 0.1182, 0.9176, 0.1509, 0.9413, 0.1509, 0.9377, 0.1501, 0.9377, 0.1501, 0.9413, 0.2015, 0.808, 0.2051, 0.8076, 0.2051, 0.8073, 0.2015, 0.8073, 0.1182, 0.8544, 0.1012, 0.823, 0.101, 0.8258, 0.1001, 0.8286, 0.09879, 0.8311, 0.09698, 0.8333, 0.09477, 0.8351, 0.09225, 0.8364, 0.08952, 0.8373, 0.08668, 0.8376, 0.08383, 0.8373, 0.0811, 0.8364, 0.07858, 0.8351, 0.07637, 0.8333, 0.07456, 0.8311, 0.07321, 0.8286, 0.07238, 0.8258, 0.0721, 0.823, 0.05531, 0.8544, 0.1893, 0.9169, 0.1857, 0.9169, 0.1857, 0.9176, 0.1893, 0.9176, 0.1972, 0.8852, 0.1936, 0.8852, 0.1936, 0.886, 0.1972, 0.886, 0.1965, 0.9377, 0.1969, 0.9413, 0.1972, 0.9413, 0.1972, 0.9377, 0.1182, 0.9176, 0.1014, 0.8862, 0.1011, 0.889, 0.1003, 0.8918, 0.09896, 0.8943, 0.09715, 0.8965, 0.09494, 0.8983, 0.09243, 0.8997, 0.08969, 0.9005, 0.08685, 0.9008, 0.08401, 0.9005, 0.08127, 0.8997, 0.07875, 0.8983, 0.07655, 0.8965, 0.07473, 0.8943, 0.07339, 0.8918, 0.07256, 0.889, 0.07228, 0.8862, 0.05531, 0.9176, 0.1936, 0.8871, 0.1972, 0.8867, 0.1972, 0.8863, 0.1936, 0.8863, 0.1491, 0.9259, 0.1496, 0.9295, 0.1498, 0.9295, 0.1498, 0.9259, 0.135, 0.9413, 0.135, 0.9377, 0.1343, 0.9377, 0.1343, 0.9413, 0.1814, 0.9169, 0.1789, 0.9167, 0.176, 0.9158, 0.1734, 0.9144, 0.1711, 0.9125, 0.1693, 0.9103, 0.1679, 0.9077, 0.167, 0.9048, 0.1668, 0.9022, 0.166, 0.9022, 0.166, 0.9176, 0.1814, 0.9176, 0.1972, 0.8384, 0.1949, 0.8381, 0.1919, 0.8372, 0.1891, 0.8357, 0.1866, 0.8337, 0.1846, 0.8313, 0.1831, 0.8285, 0.1822, 0.8254, 0.182, 0.8231, 0.1818, 0.8231, 0.1818, 0.8386, 0.1972, 0.8386])
me_cube_016.materials.append(mat_texture)
me_cube_016.update()
me_cube_016.normals_split_custom_set([tuple(v) for v in zip(*[iter([0.0, 1.0, 0.0, 0.0, 1.0, 0.0, 0.0, 1.0, 0.0, 0.0, 1.0, 0.0, 1.0, 0.0, 0.0, 1.0, 0.0, 0.0, 1.0, 0.0, 0.0, 1.0, 0.0, 0.0, -1.0, 0.0, 0.0, -1.0, 0.0, 0.0, -1.0, 0.0, 0.0, -1.0, 0.0, 0.0, 0.0, -1.0, 0.0, 0.0, -1.0, 0.0, 0.0, -1.0, 0.0, 0.0, -1.0, 0.0, 0.0, 0.0, -1.0, 0.0, 0.0, -1.0, 0.0, 0.0, -1.0, 0.0, 0.0, -1.0, -0.7071, 0.7071, 0.0, -0.7071, 0.7071, 0.0, -0.7071, 0.7071, 0.0, -0.7071, 0.7071, 0.0, 0.0, 0.7071, -0.7071, 0.0, 0.7071, -0.7071, 0.0, 0.7071, -0.7071, 0.0, 0.7071, -0.7071, 0.7071, 0.7071, 0.0, 0.7071, 0.7071, 0.0, 0.7071, 0.7071, 0.0, 0.7071, 0.7071, 0.0, 0.0, 0.7071, 0.7071, 0.0, 0.7071, 0.7071, 0.0, 0.7071, 0.7071, 0.0, 0.7071, 0.7071, 0.0, 0.0, 1.0, 0.0, 0.0, 1.0, 0.0, 0.0, 1.0, 0.0, 0.0, 1.0, 0.0, 1.0, 0.0, 0.0, 1.0, 0.0, 0.0, 1.0, 0.0, 0.0, 1.0, 0.0, 1.0, 0.0, 0.0, 1.0, 0.0, 0.0, 1.0, 0.0, 0.0, 1.0, 0.0, 0.0, -1.0, 0.0, 0.0, -1.0, 0.0, 0.0, -1.0, 0.0, 0.0, -1.0, 0.0, 0.0, 0.0, -1.0, 0.0, 0.0, -1.0, 0.0, 0.0, -1.0, 0.0, 0.0, -1.0, 0.0, 0.0, 0.0, -1.0, 0.0, 0.0, -1.0, 0.0, 0.0, -1.0, 0.0, 0.0, -1.0, -0.7071, 0.7071, 0.0, -0.7071, 0.7071, 0.0, -0.7071, 0.7071, 0.0, -0.7071, 0.7071, 0.0, 0.0, 0.7071, -0.7071, 0.0, 0.7071, -0.7071, 0.0, 0.7071, -0.7071, 0.0, 0.7071, -0.7071, 0.7071, 0.7071, 0.0, 0.7071, 0.7071, 0.0, 0.7071, 0.7071, 0.0, 0.7071, 0.7071, 0.0, 0.0, 0.7071, 0.7071, 0.0, 0.7071, 0.7071, 0.0, 0.7071, 0.7071, 0.0, 0.7071, 0.7071, 0.0, 0.0, 1.0, 0.0, 0.0, 1.0, 0.0, 0.0, 1.0, 0.0, 0.0, 1.0, 0.0, 1.0, 0.0, 0.0, 1.0, 0.0, 0.0, 1.0, 0.0, 0.0, 1.0, 0.0, 1.0, 0.0, 0.0, 1.0, 0.0, 0.0, 1.0, 0.0, 0.0, 1.0, 0.0, 0.0, -1.0, 0.0, 0.0, -1.0, 0.0, 0.0, -1.0, 0.0, 0.0, -1.0, 0.0, 0.0, 0.0, -1.0, 0.0, 0.0, -1.0, 0.0, 0.0, -1.0, 0.0, 0.0, -1.0, 0.0, 0.0, 0.0, -1.0, 0.0, 0.0, -1.0, 0.0, 0.0, -1.0, 0.0, 0.0, -1.0, -0.7071, 0.7071, 0.0, -0.7071, 0.7071, 0.0, -0.7071, 0.7071, 0.0, -0.7071, 0.7071, 0.0, 0.0, 0.7071, -0.7071, 0.0, 0.7071, -0.7071, 0.0, 0.7071, -0.7071, 0.0, 0.7071, -0.7071, 0.7071, 0.7071, 0.0, 0.7071, 0.7071, 0.0, 0.7071, 0.7071, 0.0, 0.7071, 0.7071, 0.0, 0.0, 0.7071, 0.7071, 0.0, 0.7071, 0.7071, 0.0, 0.7071, 0.7071, 0.0, 0.7071, 0.7071, 0.0, 0.0, 1.0, 0.0, 0.0, 1.0, 0.0, 0.0, 1.0, 0.0, 0.0, 1.0, 0.0, 1.0, 0.0, 0.0, 1.0, 0.0, 0.0, 1.0, 0.0, 0.0, 1.0, 0.0, 1.0, 0.0, 0.0, 1.0, 0.0, 0.0, 1.0, 0.0, 0.0, 1.0, 0.0, 0.0, -1.0, 0.0, 0.0, -1.0, 0.0, 0.0, -1.0, 0.0, 0.0, -1.0, 0.0, 0.0, 0.0, -1.0, 0.0, 0.0, -1.0, 0.0, 0.0, -1.0, 0.0, 0.0, -1.0, 0.0, 0.0, 0.0, -1.0, 0.0, 0.0, -1.0, 0.0, 0.0, -1.0, 0.0, 0.0, -1.0, -0.7071, 0.7071, 0.0, -0.7071, 0.7071, 0.0, -0.7071, 0.7071, 0.0, -0.7071, 0.7071, 0.0, 0.0, 0.7071, -0.7071, 0.0, 0.7071, -0.7071, 0.0, 0.7071, -0.7071, 0.0, 0.7071, -0.7071, 0.7071, 0.7071, 0.0, 0.7071, 0.7071, 0.0, 0.7071, 0.7071, 0.0, 0.7071, 0.7071, 0.0, 0.0, 0.7071, 0.7071, 0.0, 0.7071, 0.7071, 0.0, 0.7071, 0.7071, 0.0, 0.7071, 0.7071, 0.0, 0.0, 1.0, 0.0, 0.0, 1.0, 0.0, 0.0, 1.0, 0.0, 0.0, 1.0, 0.0, 1.0, 0.0, 0.0, 1.0, 0.0, 0.0, 1.0, 0.0, 0.0, 1.0, 0.0, 1.0, 0.0, 0.0, 1.0, 0.0, 0.0, 1.0, 0.0, 0.0, 1.0, 0.0, 0.0, -1.0, 0.0, 0.0, -1.0, 0.0, 0.0, -1.0, 0.0, 0.0, -1.0, 0.0, 0.0, 0.0, -1.0, 0.0, 0.0, -1.0, 0.0, 0.0, -1.0, 0.0, 0.0, -1.0, 0.0, 0.0, 0.0, -1.0, 0.0, 0.0, -1.0, 0.0, 0.0, -1.0, 0.0, 0.0, -1.0, -0.7071, 0.7071, 0.0, -0.7071, 0.7071, 0.0, -0.7071, 0.7071, 0.0, -0.7071, 0.7071, 0.0, 0.0, 0.7071, -0.7071, 0.0, 0.7071, -0.7071, 0.0, 0.7071, -0.7071, 0.0, 0.7071, -0.7071, 0.7071, 0.7071, 0.0, 0.7071, 0.7071, 0.0, 0.7071, 0.7071, 0.0, 0.7071, 0.7071, 0.0, 0.0, 0.7071, 0.7071, 0.0, 0.7071, 0.7071, 0.0, 0.7071, 0.7071, 0.0, 0.7071, 0.7071, 0.0, 0.0, 1.0, 0.0, 0.0, 1.0, 0.0, 0.0, 1.0, 0.0, 0.0, 1.0, -1.0, 0.0, 0.0, -1.0, 0.0, 0.0, -1.0, 0.0, 0.0, -1.0, 0.0, 0.0, -3.693e-08, -1.0, 9.215e-08, -3.693e-08, -1.0, 9.215e-08, -3.693e-08, -1.0, 9.215e-08, -3.693e-08, -1.0, 9.215e-08, -3.693e-08, -1.0, 9.215e-08, -3.693e-08, -1.0, 9.215e-08, -3.693e-08, -1.0, 9.215e-08, -3.693e-08, -1.0, 9.215e-08, -3.693e-08, -1.0, 9.215e-08, -3.693e-08, -1.0, 9.215e-08, -3.693e-08, -1.0, 9.215e-08, -3.693e-08, -1.0, 9.215e-08, 0.0, 0.0, -1.0, 0.0, 0.0, -1.0, 0.0, 0.0, -1.0, 0.0, 0.0, -1.0, -0.7071, 0.7071, 0.0, -0.7071, 0.7071, 0.0, -0.7071, 0.7071, 0.0, -0.7071, 0.7071, 0.0, 0.0, 0.7071, -0.7071, 0.0, 0.7071, -0.7071, 0.0, 0.7071, -0.7071, 0.0, 0.7071, -0.7071, 0.0, 0.7071, 0.7071, 0.0, 0.7071, 0.7071, 0.0, 0.7071, 0.7071, 0.0, 0.7071, 0.7071, 0.0, 0.0, 1.0, 0.0, 0.0, 1.0, 0.0, 0.0, 1.0, 0.0, 0.0, 1.0, -1.732e-07, 1.0, -2.509e-07, -1.732e-07, 1.0, -2.509e-07, -1.732e-07, 1.0, -2.509e-07, -1.732e-07, 1.0, -2.509e-07, -1.732e-07, 1.0, -2.509e-07, -1.732e-07, 1.0, -2.509e-07, -1.732e-07, 1.0, -2.509e-07, -1.732e-07, 1.0, -2.509e-07, -1.732e-07, 1.0, -2.509e-07, -1.732e-07, 1.0, -2.509e-07, -1.732e-07, 1.0, -2.509e-07, -1.732e-07, 1.0, -2.509e-07, 1.0, 0.0, 0.0, 1.0, 0.0, 0.0, 1.0, 0.0, 0.0, 1.0, 0.0, 0.0, -1.0, 0.0, 2.742e-08, -1.0, 0.0, 2.742e-08, -1.0, 0.0, 2.742e-08, -1.0, 0.0, 2.742e-08, -0.7071, 0.7071, 5.748e-08, -0.7071, 0.7071, 5.748e-08, -0.7071, 0.7071, 5.748e-08, -0.7071, 0.7071, 5.748e-08, 0.7071, 0.7071, 0.0, 0.7071, 0.7071, 0.0, 0.7071, 0.7071, 0.0, 0.7071, 0.7071, 0.0, 0.0, 0.7071, 0.7071, 0.0, 0.7071, 0.7071, 0.0, 0.7071, 0.7071, 0.0, 0.7071, 0.7071, 0.0, 0.0, 1.0, 0.0, 0.0, 1.0, 0.0, 0.0, 1.0, 0.0, 0.0, 1.0, 0.0, 1.0, 0.0, 0.0, 1.0, 0.0, 0.0, 1.0, 0.0, 0.0, 1.0, 0.0, 1.0, 0.0, 0.0, 1.0, 0.0, 0.0, 1.0, 0.0, 0.0, 1.0, 0.0, 0.0, -1.0, 0.0, 0.0, -1.0, 0.0, 0.0, -1.0, 0.0, 0.0, -1.0, 0.0, 0.0, 0.0, -1.0, 0.0, 0.0, -1.0, 0.0, 0.0, -1.0, 0.0, 0.0, -1.0, 0.0, 0.0, 0.0, -1.0, 0.0, 0.0, -1.0, 0.0, 0.0, -1.0, 0.0, 0.0, -1.0, -0.7071, 0.7071, 0.0, -0.7071, 0.7071, 0.0, -0.7071, 0.7071, 0.0, -0.7071, 0.7071, 0.0, 0.0, 0.7071, -0.7071, 0.0, 0.7071, -0.7071, 0.0, 0.7071, -0.7071, 0.0, 0.7071, -0.7071, 0.7071, 0.7071, 0.0, 0.7071, 0.7071, 0.0, 0.7071, 0.7071, 0.0, 0.7071, 0.7071, 0.0, 0.0, 0.7071, 0.7071, 0.0, 0.7071, 0.7071, 0.0, 0.7071, 0.7071, 0.0, 0.7071, 0.7071, 0.0, 0.0, 1.0, 0.0, 0.0, 1.0, 0.0, 0.0, 1.0, 0.0, 0.0, 1.0, 0.0, 1.0, 0.0, 0.0, 1.0, 0.0, 0.0, 1.0, 0.0, 0.0, 1.0, 0.0, 1.0, 0.0, 0.0, 1.0, 0.0, 0.0, 1.0, 0.0, 0.0, 1.0, 0.0, 0.0, -1.0, 0.0, 0.0, -1.0, 0.0, 0.0, -1.0, 0.0, 0.0, -1.0, 0.0, 0.0, 0.0, -1.0, 0.0, 0.0, -1.0, 0.0, 0.0, -1.0, 0.0, 0.0, -1.0, 0.0, 0.0, 0.0, -1.0, 0.0, 0.0, -1.0, 0.0, 0.0, -1.0, 0.0, 0.0, -1.0, -0.7071, 0.7071, 0.0, -0.7071, 0.7071, 0.0, -0.7071, 0.7071, 0.0, -0.7071, 0.7071, 0.0, 0.0, 0.7071, -0.7071, 0.0, 0.7071, -0.7071, 0.0, 0.7071, -0.7071, 0.0, 0.7071, -0.7071, 0.7071, 0.7071, 0.0, 0.7071, 0.7071, 0.0, 0.7071, 0.7071, 0.0, 0.7071, 0.7071, 0.0, 0.0, 0.7071, 0.7071, 0.0, 0.7071, 0.7071, 0.0, 0.7071, 0.7071, 0.0, 0.7071, 0.7071, 0.0, 0.0, 1.0, 0.0, 0.0, 1.0, 0.0, 0.0, 1.0, 0.0, 0.0, 1.0, -1.026e-07, 1.0, -8.418e-08, -1.026e-07, 1.0, -8.418e-08, -1.026e-07, 1.0, -8.418e-08, -1.026e-07, 1.0, -8.418e-08, -1.026e-07, 1.0, -8.418e-08, -1.026e-07, 1.0, -8.418e-08, -1.026e-07, 1.0, -8.418e-08, -1.026e-07, 1.0, -8.418e-08, -1.026e-07, 1.0, -8.418e-08, -1.026e-07, 1.0, -8.418e-08, -1.026e-07, 1.0, -8.418e-08, -1.026e-07, 1.0, -8.418e-08, 1.0, 0.0, 0.0, 1.0, 0.0, 0.0, 1.0, 0.0, 0.0, 1.0, 0.0, 0.0, -1.0, 0.0, 0.0, -1.0, 0.0, 0.0, -1.0, 0.0, 0.0, -1.0, 0.0, 0.0, -3.406e-07, -1.0, -3.435e-07, -3.406e-07, -1.0, -3.435e-07, -3.406e-07, -1.0, -3.435e-07, -3.406e-07, -1.0, -3.435e-07, -3.406e-07, -1.0, -3.435e-07, -3.406e-07, -1.0, -3.435e-07, -3.406e-07, -1.0, -3.435e-07, -3.406e-07, -1.0, -3.435e-07, -3.406e-07, -1.0, -3.435e-07, -3.406e-07, -1.0, -3.435e-07, -3.406e-07, -1.0, -3.435e-07, -3.406e-07, -1.0, -3.435e-07, 0.0, 0.0, -1.0, 0.0, 0.0, -1.0, 0.0, 0.0, -1.0, 0.0, 0.0, -1.0, -0.7071, 0.7071, 0.0, -0.7071, 0.7071, 0.0, -0.7071, 0.7071, 0.0, -0.7071, 0.7071, 0.0, 0.0, 0.7071, -0.7071, 0.0, 0.7071, -0.7071, 0.0, 0.7071, -0.7071, 0.0, 0.7071, -0.7071, 0.7071, 0.7071, 0.0, 0.7071, 0.7071, 0.0, 0.7071, 0.7071, 0.0, 0.7071, 0.7071, 0.0, -2.58e-07, 1.0, 3.738e-07, -2.58e-07, 1.0, 3.738e-07, -2.58e-07, 1.0, 3.738e-07, -2.58e-07, 1.0, 3.738e-07, -2.58e-07, 1.0, 3.738e-07, -2.58e-07, 1.0, 3.738e-07, -2.58e-07, 1.0, 3.738e-07, -2.58e-07, 1.0, 3.738e-07, -2.58e-07, 1.0, 3.738e-07, -2.58e-07, 1.0, 3.738e-07, -2.58e-07, 1.0, 3.738e-07, -2.58e-07, 1.0, 3.738e-07, 1.0, 0.0, 0.0, 1.0, 0.0, 0.0, 1.0, 0.0, 0.0, 1.0, 0.0, 0.0, -5.712e-08, -1.0, 2.795e-08, -5.712e-08, -1.0, 2.795e-08, -5.712e-08, -1.0, 2.795e-08, -5.712e-08, -1.0, 2.795e-08, -5.712e-08, -1.0, 2.795e-08, -5.712e-08, -1.0, 2.795e-08, -5.712e-08, -1.0, 2.795e-08, -5.712e-08, -1.0, 2.795e-08, -5.712e-08, -1.0, 2.795e-08, -5.712e-08, -1.0, 2.795e-08, -5.712e-08, -1.0, 2.795e-08, -5.712e-08, -1.0, 2.795e-08, 0.0, 0.0, -1.0, 0.0, 0.0, -1.0, 0.0, 0.0, -1.0, 0.0, 0.0, -1.0, 0.0, 0.7071, -0.7071, 0.0, 0.7071, -0.7071, 0.0, 0.7071, -0.7071, 0.0, 0.7071, -0.7071, 0.7071, 0.7071, 0.0, 0.7071, 0.7071, 0.0, 0.7071, 0.7071, 0.0, 0.7071, 0.7071, 0.0, 0.0, 0.7071, 0.7071, 0.0, 0.7071, 0.7071, 0.0, 0.7071, 0.7071, 0.0, 0.7071, 0.7071, 3.015e-08, 0.0, 1.0, 3.015e-08, 0.0, 1.0, 3.015e-08, 0.0, 1.0, 3.015e-08, 0.0, 1.0, 0.0, 1.0, 0.0, 0.0, 1.0, 0.0, 0.0, 1.0, 0.0, 0.0, 1.0, 0.0, 1.0, 0.0, 0.0, 1.0, 0.0, 0.0, 1.0, 0.0, 0.0, 1.0, 0.0, 0.0, -1.0, 0.0, 0.0, -1.0, 0.0, 0.0, -1.0, 0.0, 0.0, -1.0, 0.0, 0.0, 0.0, -1.0, 0.0, 0.0, -1.0, 0.0, 0.0, -1.0, 0.0, 0.0, -1.0, 0.0, 0.0, 0.0, -1.0, 0.0, 0.0, -1.0, 0.0, 0.0, -1.0, 0.0, 0.0, -1.0, -0.7071, 0.7071, 0.0, -0.7071, 0.7071, 0.0, -0.7071, 0.7071, 0.0, -0.7071, 0.7071, 0.0, 0.0, 0.7071, -0.7071, 0.0, 0.7071, -0.7071, 0.0, 0.7071, -0.7071, 0.0, 0.7071, -0.7071, 0.7071, 0.7071, 0.0, 0.7071, 0.7071, 0.0, 0.7071, 0.7071, 0.0, 0.7071, 0.7071, 0.0, 0.0, 0.7071, 0.7071, 0.0, 0.7071, 0.7071, 0.0, 0.7071, 0.7071, 0.0, 0.7071, 0.7071, 0.0, 0.0, 1.0, 0.0, 0.0, 1.0, 0.0, 0.0, 1.0, 0.0, 0.0, 1.0, 0.0, 1.0, 0.0, 0.0, 1.0, 0.0, 0.0, 1.0, 0.0, 0.0, 1.0, 0.0, 1.0, 0.0, 0.0, 1.0, 0.0, 0.0, 1.0, 0.0, 0.0, 1.0, 0.0, 0.0, -1.0, 0.0, 0.0, -1.0, 0.0, 0.0, -1.0, 0.0, 0.0, -1.0, 0.0, 0.0, 0.0, -1.0, 0.0, 0.0, -1.0, 0.0, 0.0, -1.0, 0.0, 0.0, -1.0, 0.0, 0.0, 0.0, -1.0, 0.0, 0.0, -1.0, 0.0, 0.0, -1.0, 0.0, 0.0, -1.0, -0.7071, 0.7071, 0.0, -0.7071, 0.7071, 0.0, -0.7071, 0.7071, 0.0, -0.7071, 0.7071, 0.0, 0.0, 0.7071, -0.7071, 0.0, 0.7071, -0.7071, 0.0, 0.7071, -0.7071, 0.0, 0.7071, -0.7071, 0.7071, 0.7071, 0.0, 0.7071, 0.7071, 0.0, 0.7071, 0.7071, 0.0, 0.7071, 0.7071, 0.0, 0.0, 0.7071, 0.7071, 0.0, 0.7071, 0.7071, 0.0, 0.7071, 0.7071, 0.0, 0.7071, 0.7071, 0.0, 0.0, 1.0, 0.0, 0.0, 1.0, 0.0, 0.0, 1.0, 0.0, 0.0, 1.0, 0.0, 1.0, 0.0, 0.0, 1.0, 0.0, 0.0, 1.0, 0.0, 0.0, 1.0, 0.0, 1.0, 0.0, 0.0, 1.0, 0.0, 0.0, 1.0, 0.0, 0.0, 1.0, 0.0, 0.0, -1.0, 0.0, 0.0, -1.0, 0.0, 0.0, -1.0, 0.0, 0.0, -1.0, 0.0, 0.0, 0.0, -1.0, 0.0, 0.0, -1.0, 0.0, 0.0, -1.0, 0.0, 0.0, -1.0, 0.0, 0.0, 0.0, -1.0, 0.0, 0.0, -1.0, 0.0, 0.0, -1.0, 0.0, 0.0, -1.0, -0.7071, 0.7071, 0.0, -0.7071, 0.7071, 0.0, -0.7071, 0.7071, 0.0, -0.7071, 0.7071, 0.0, 0.0, 0.7071, -0.7071, 0.0, 0.7071, -0.7071, 0.0, 0.7071, -0.7071, 0.0, 0.7071, -0.7071, 0.7071, 0.7071, 0.0, 0.7071, 0.7071, 0.0, 0.7071, 0.7071, 0.0, 0.7071, 0.7071, 0.0, 0.0, 0.7071, 0.7071, 0.0, 0.7071, 0.7071, 0.0, 0.7071, 0.7071, 0.0, 0.7071, 0.7071, 0.0, 0.0, 1.0, 0.0, 0.0, 1.0, 0.0, 0.0, 1.0, 0.0, 0.0, 1.0, 0.0, 1.0, 0.0, 0.0, 1.0, 0.0, 0.0, 1.0, 0.0, 0.0, 1.0, 0.0, 1.0, 0.0, 0.0, 1.0, 0.0, 0.0, 1.0, 0.0, 0.0, 1.0, 0.0, 0.0, -1.0, 0.0, 0.0, -1.0, 0.0, 0.0, -1.0, 0.0, 0.0, -1.0, 0.0, 0.0, 0.0, -1.0, 0.0, 0.0, -1.0, 0.0, 0.0, -1.0, 0.0, 0.0, -1.0, 0.0, 0.0, 0.0, -1.0, 0.0, 0.0, -1.0, 0.0, 0.0, -1.0, 0.0, 0.0, -1.0, -0.7071, 0.7071, 0.0, -0.7071, 0.7071, 0.0, -0.7071, 0.7071, 0.0, -0.7071, 0.7071, 0.0, 0.0, 0.7071, -0.7071, 0.0, 0.7071, -0.7071, 0.0, 0.7071, -0.7071, 0.0, 0.7071, -0.7071, 0.7071, 0.7071, 0.0, 0.7071, 0.7071, 0.0, 0.7071, 0.7071, 0.0, 0.7071, 0.7071, 0.0, 0.0, 0.7071, 0.7071, 0.0, 0.7071, 0.7071, 0.0, 0.7071, 0.7071, 0.0, 0.7071, 0.7071, 0.0, 0.0, 1.0, 0.0, 0.0, 1.0, 0.0, 0.0, 1.0, 0.0, 0.0, 1.0, 0.0, 1.0, 0.0, 0.0, 1.0, 0.0, 0.0, 1.0, 0.0, 0.0, 1.0, 0.0, 1.0, 0.0, 0.0, 1.0, 0.0, 0.0, 1.0, 0.0, 0.0, 1.0, 0.0, 0.0, -1.0, 0.0, 0.0, -1.0, 0.0, 0.0, -1.0, 0.0, 0.0, -1.0, 0.0, 0.0, 0.0, -1.0, 0.0, 0.0, -1.0, 0.0, 0.0, -1.0, 0.0, 0.0, -1.0, 0.0, 0.0, 0.0, -1.0, 0.0, 0.0, -1.0, 0.0, 0.0, -1.0, 0.0, 0.0, -1.0, -0.7071, 0.7071, 0.0, -0.7071, 0.7071, 0.0, -0.7071, 0.7071, 0.0, -0.7071, 0.7071, 0.0, 0.0, 0.7071, -0.7071, 0.0, 0.7071, -0.7071, 0.0, 0.7071, -0.7071, 0.0, 0.7071, -0.7071, 0.7071, 0.7071, 0.0, 0.7071, 0.7071, 0.0, 0.7071, 0.7071, 0.0, 0.7071, 0.7071, 0.0, 0.0, 0.7071, 0.7071, 0.0, 0.7071, 0.7071, 0.0, 0.7071, 0.7071, 0.0, 0.7071, 0.7071, 0.0, 0.0, 1.0, 0.0, 0.0, 1.0, 0.0, 0.0, 1.0, 0.0, 0.0, 1.0, -1.0, 0.0, 0.0, -1.0, 0.0, 0.0, -1.0, 0.0, 0.0, -1.0, 0.0, 0.0, 0.0, 0.0, -1.0, 0.0, 0.0, -1.0, 0.0, 0.0, -1.0, 0.0, 0.0, -1.0, 1.0, 0.0, 0.0, 1.0, 0.0, 0.0, 1.0, 0.0, 0.0, 1.0, 0.0, 0.0, 0.0, 0.0, 1.0, 0.0, 0.0, 1.0, 0.0, 0.0, 1.0, 0.0, 0.0, 1.0, 0.0, -1.0, 5.542e-09, 0.0, -1.0, 5.542e-09, 0.0, -1.0, -5.715e-09, 0.0, -1.0, 2.654e-09, 0.0, -1.0, 5.542e-09, 0.0, -1.0, 5.542e-09, 0.0, -1.0, 5.542e-09, 0.0, -1.0, 5.542e-09, 0.0, -1.0, 5.542e-09, 0.0, -1.0, 5.542e-09, 0.0, -1.0, 5.542e-09, 0.0, -1.0, 5.542e-09, 0.0, -1.0, 5.542e-09, 0.0, -1.0, 5.542e-09, 0.0, -1.0, 5.542e-09, 0.0, -1.0, 5.542e-09, 0.0, -1.0, 5.542e-09, 0.0, -1.0, 5.542e-09, 0.0, -1.0, 5.542e-09, 0.0, -1.0, 2.632e-09, 0.0, -1.0, -5.67e-09, 0.0, 1.0, 2.598e-08, 0.0, 1.0, 2.598e-08, 0.0, 1.0, -1.777e-08, 0.0, 1.0, 1.463e-08, 0.0, 1.0, 2.598e-08, 0.0, 1.0, 2.598e-08, 0.0, 1.0, 2.598e-08, 0.0, 1.0, 2.598e-08, 0.0, 1.0, 2.598e-08, 0.0, 1.0, 2.598e-08, 0.0, 1.0, 2.598e-08, 0.0, 1.0, 2.598e-08, 0.0, 1.0, 2.598e-08, 0.0, 1.0, 2.598e-08, 0.0, 1.0, 2.598e-08, 0.0, 1.0, 2.598e-08, 0.0, 1.0, 2.598e-08, 0.0, 1.0, 2.598e-08, 0.0, 1.0, 2.598e-08, 0.0, 1.0, 1.471e-08, 0.0, 1.0, -1.795e-08, -1.0, 0.0, 0.0, -1.0, 0.0, 0.0, -1.0, 0.0, 0.0, -1.0, 0.0, 0.0, 0.0, 0.7071, 0.7071, 0.0, 0.7071, 0.7071, 0.0, 0.7071, 0.7071, 0.0, 0.7071, 0.7071, 0.0, -1.0, -5.67e-09, 0.0, -1.0, 2.632e-09, 0.0, -1.0, -1.083e-08, 0.0, -1.0, -1.083e-08, 0.0, -1.0, -1.083e-08, 0.0, -1.0, -1.083e-08, 0.0, -1.0, -1.083e-08, 0.0, -1.0, -1.083e-08, 0.0, -1.0, -1.083e-08, 0.0, -1.0, -1.083e-08, 0.0, -1.0, -1.083e-08, 0.0, -1.0, -1.083e-08, 0.0, -1.0, -1.083e-08, 0.0, -1.0, -1.083e-08, 0.0, -1.0, -1.083e-08, 0.0, -1.0, -1.083e-08, 0.0, -1.0, -1.083e-08, 0.0, -1.0, 2.654e-09, 0.0, -1.0, -5.715e-09, 1.0, 0.0, 0.0, 1.0, 0.0, 0.0, 1.0, 0.0, 0.0, 1.0, 0.0, 0.0, 0.0, 0.0, -1.0, 0.0, 0.0, -1.0, 0.0, 0.0, -1.0, 0.0, 0.0, -1.0, -0.7071, 0.7071, 0.0, -0.7071, 0.7071, 0.0, -0.7071, 0.7071, 0.0, -0.7071, 0.7071, 0.0, 0.0, 1.0, -1.795e-08, 0.0, 1.0, 1.471e-08, 0.0, 1.0, -3.79e-08, 0.0, 1.0, -3.79e-08, 0.0, 1.0, -3.79e-08, 0.0, 1.0, -3.79e-08, 0.0, 1.0, -3.79e-08, 0.0, 1.0, -3.79e-08, 0.0, 1.0, -3.79e-08, 0.0, 1.0, -3.79e-08, 0.0, 1.0, -3.79e-08, 0.0, 1.0, -3.79e-08, 0.0, 1.0, -3.79e-08, 0.0, 1.0, -3.79e-08, 0.0, 1.0, -3.79e-08, 0.0, 1.0, -3.79e-08, 0.0, 1.0, -3.79e-08, 0.0, 1.0, 1.463e-08, 0.0, 1.0, -1.777e-08, 0.0, 0.7071, -0.7071, 0.0, 0.7071, -0.7071, 0.0, 0.7071, -0.7071, 0.0, 0.7071, -0.7071, 0.7071, 0.7071, -3.752e-08, 0.7071, 0.7071, -3.752e-08, 0.7071, 0.7071, -3.752e-08, 0.7071, 0.7071, -3.752e-08, 0.0, 0.0, 1.0, 0.0, 0.0, 1.0, 0.0, 0.0, 1.0, 0.0, 0.0, 1.0, 1.252e-07, -1.0, 1.349e-07, 1.252e-07, -1.0, 1.349e-07, 1.252e-07, -1.0, 1.349e-07, 1.252e-07, -1.0, 1.349e-07, 1.252e-07, -1.0, 1.349e-07, 1.252e-07, -1.0, 1.349e-07, 1.252e-07, -1.0, 1.349e-07, 1.252e-07, -1.0, 1.349e-07, 1.252e-07, -1.0, 1.349e-07, 1.252e-07, -1.0, 1.349e-07, 1.252e-07, -1.0, 1.349e-07, 1.252e-07, -1.0, 1.349e-07, 1.786e-07, 1.0, -2.598e-07, 1.786e-07, 1.0, -2.598e-07, 1.786e-07, 1.0, -2.598e-07, 1.786e-07, 1.0, -2.598e-07, 1.786e-07, 1.0, -2.598e-07, 1.786e-07, 1.0, -2.598e-07, 1.786e-07, 1.0, -2.598e-07, 1.786e-07, 1.0, -2.598e-07, 1.786e-07, 1.0, -2.598e-07, 1.786e-07, 1.0, -2.598e-07, 1.786e-07, 1.0, -2.598e-07, 1.786e-07, 1.0, -2.598e-07])] * 3)])

# ---- objects
ob_floortile = bpy.data.objects.new('FloorTile', me_cube_016)

# ---- transforms, parenting, visibility, modifiers, constraints
ob_floortile.location = (0.0, 0.0, 0.0)
ob_floortile.rotation_euler = (1.571, -0.0, 0.0)
ob_floortile.scale = (0.01, 0.01, 0.01)
ob_floortile.color = (0.8, 0.8, 0.8, 1.0)

# ---- collection membership
col_collection.objects.link(ob_floortile)

# ---- scene / render settings (as saved in the file)
scene.frame_start = 1; scene.frame_end = 250; scene.frame_set(1)
scene.render.engine = 'BLENDER_EEVEE_NEXT'
scene.cycles.sampling_pattern = 'TABULATED_SOBOL'
bpy.context.view_layer.update()

# ---- added for rendering (the .blend has no active camera and no usable light): camera, sun
cam_auto = bpy.data.cameras.new('AutoCamera')
cam_auto.lens = 50.0
cam_auto.sensor_width = 36.0
cam_auto.clip_end = 1000.0
ob_auto_camera = bpy.data.objects.new('AutoCamera', cam_auto)
scene.collection.objects.link(ob_auto_camera)
ob_auto_camera.location = (2.62234, -3.14938, 1.98828)
ob_auto_camera.rotation_euler = (1.09748, -7.21219e-08, 0.694738)
scene.camera = ob_auto_camera
light_auto_sun = bpy.data.lights.new('AutoSun', 'SUN')
light_auto_sun.energy = 3.0
light_auto_sun.angle = 0.0523599
ob_auto_sun = bpy.data.objects.new('AutoSun', light_auto_sun)
scene.collection.objects.link(ob_auto_sun)
ob_auto_sun.rotation_euler = (0.872665, 0.174533, 0.523599)
bpy.context.view_layer.update()
